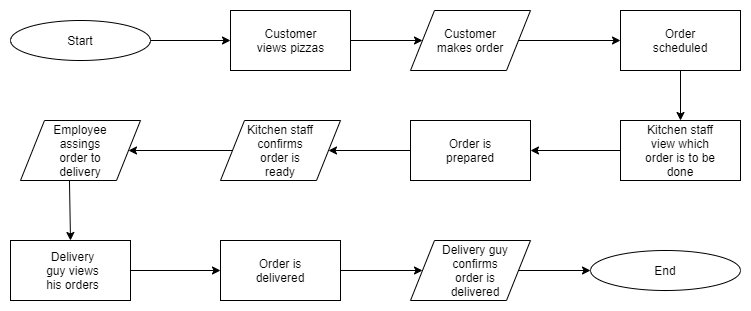

The diagram above was exported from draw.io. Its source (the exported page's mxGraphModel, read from the mxfile embedded in the PNG):
<mxGraphModel dx="868" dy="433" grid="1" gridSize="10" guides="1" tooltips="1" connect="1" arrows="1" fold="1" page="1" pageScale="1" pageWidth="827" pageHeight="1169" math="0" shadow="0">
  <root>
    <mxCell id="WIyWlLk6GJQsqaUBKTNV-0" />
    <mxCell id="WIyWlLk6GJQsqaUBKTNV-1" parent="WIyWlLk6GJQsqaUBKTNV-0" />
    <mxCell id="2J3Y6MZc2QvWpJXRyOsw-0" value="" style="ellipse;whiteSpace=wrap;html=1;" vertex="1" parent="WIyWlLk6GJQsqaUBKTNV-1">
      <mxGeometry x="40" y="50" width="140" height="40" as="geometry" />
    </mxCell>
    <mxCell id="2J3Y6MZc2QvWpJXRyOsw-1" value="" style="endArrow=classic;html=1;exitX=1;exitY=0.5;exitDx=0;exitDy=0;entryX=0;entryY=0.5;entryDx=0;entryDy=0;" edge="1" parent="WIyWlLk6GJQsqaUBKTNV-1" source="2J3Y6MZc2QvWpJXRyOsw-0" target="2J3Y6MZc2QvWpJXRyOsw-3">
      <mxGeometry width="50" height="50" relative="1" as="geometry">
        <mxPoint x="300" y="260" as="sourcePoint" />
        <mxPoint x="240" y="80" as="targetPoint" />
      </mxGeometry>
    </mxCell>
    <mxCell id="2J3Y6MZc2QvWpJXRyOsw-2" value="Start" style="text;html=1;strokeColor=none;fillColor=none;align=center;verticalAlign=middle;whiteSpace=wrap;rounded=0;" vertex="1" parent="WIyWlLk6GJQsqaUBKTNV-1">
      <mxGeometry x="90" y="60" width="40" height="20" as="geometry" />
    </mxCell>
    <mxCell id="2J3Y6MZc2QvWpJXRyOsw-3" value="" style="rounded=0;whiteSpace=wrap;html=1;" vertex="1" parent="WIyWlLk6GJQsqaUBKTNV-1">
      <mxGeometry x="260" y="40" width="120" height="60" as="geometry" />
    </mxCell>
    <mxCell id="2J3Y6MZc2QvWpJXRyOsw-4" value="Customer views pizzas" style="text;html=1;strokeColor=none;fillColor=none;align=center;verticalAlign=middle;whiteSpace=wrap;rounded=0;" vertex="1" parent="WIyWlLk6GJQsqaUBKTNV-1">
      <mxGeometry x="282.5" y="60" width="75" height="20" as="geometry" />
    </mxCell>
    <mxCell id="2J3Y6MZc2QvWpJXRyOsw-5" value="" style="shape=parallelogram;perimeter=parallelogramPerimeter;whiteSpace=wrap;html=1;" vertex="1" parent="WIyWlLk6GJQsqaUBKTNV-1">
      <mxGeometry x="440" y="40" width="120" height="60" as="geometry" />
    </mxCell>
    <mxCell id="2J3Y6MZc2QvWpJXRyOsw-6" value="Customer makes order" style="text;html=1;strokeColor=none;fillColor=none;align=center;verticalAlign=middle;whiteSpace=wrap;rounded=0;" vertex="1" parent="WIyWlLk6GJQsqaUBKTNV-1">
      <mxGeometry x="465" y="60" width="70" height="20" as="geometry" />
    </mxCell>
    <mxCell id="2J3Y6MZc2QvWpJXRyOsw-7" value="" style="endArrow=classic;html=1;exitX=1;exitY=0.5;exitDx=0;exitDy=0;entryX=0;entryY=0.5;entryDx=0;entryDy=0;" edge="1" parent="WIyWlLk6GJQsqaUBKTNV-1" source="2J3Y6MZc2QvWpJXRyOsw-3" target="2J3Y6MZc2QvWpJXRyOsw-5">
      <mxGeometry width="50" height="50" relative="1" as="geometry">
        <mxPoint x="300" y="260" as="sourcePoint" />
        <mxPoint x="350" y="210" as="targetPoint" />
      </mxGeometry>
    </mxCell>
    <mxCell id="2J3Y6MZc2QvWpJXRyOsw-8" value="" style="rounded=0;whiteSpace=wrap;html=1;" vertex="1" parent="WIyWlLk6GJQsqaUBKTNV-1">
      <mxGeometry x="650" y="40" width="120" height="60" as="geometry" />
    </mxCell>
    <mxCell id="2J3Y6MZc2QvWpJXRyOsw-9" value="Order scheduled" style="text;html=1;strokeColor=none;fillColor=none;align=center;verticalAlign=middle;whiteSpace=wrap;rounded=0;" vertex="1" parent="WIyWlLk6GJQsqaUBKTNV-1">
      <mxGeometry x="680" y="60" width="60" height="20" as="geometry" />
    </mxCell>
    <mxCell id="2J3Y6MZc2QvWpJXRyOsw-10" value="" style="endArrow=classic;html=1;exitX=1;exitY=0.5;exitDx=0;exitDy=0;entryX=0;entryY=0.5;entryDx=0;entryDy=0;" edge="1" parent="WIyWlLk6GJQsqaUBKTNV-1" source="2J3Y6MZc2QvWpJXRyOsw-5" target="2J3Y6MZc2QvWpJXRyOsw-8">
      <mxGeometry width="50" height="50" relative="1" as="geometry">
        <mxPoint x="300" y="360" as="sourcePoint" />
        <mxPoint x="350" y="310" as="targetPoint" />
      </mxGeometry>
    </mxCell>
    <mxCell id="2J3Y6MZc2QvWpJXRyOsw-11" value="" style="rounded=0;whiteSpace=wrap;html=1;" vertex="1" parent="WIyWlLk6GJQsqaUBKTNV-1">
      <mxGeometry x="650" y="150" width="120" height="60" as="geometry" />
    </mxCell>
    <mxCell id="2J3Y6MZc2QvWpJXRyOsw-12" value="Kitchen staff view which order is to be done" style="text;html=1;strokeColor=none;fillColor=none;align=center;verticalAlign=middle;whiteSpace=wrap;rounded=0;" vertex="1" parent="WIyWlLk6GJQsqaUBKTNV-1">
      <mxGeometry x="670" y="170" width="80" height="20" as="geometry" />
    </mxCell>
    <mxCell id="2J3Y6MZc2QvWpJXRyOsw-13" value="" style="endArrow=classic;html=1;exitX=0.5;exitY=1;exitDx=0;exitDy=0;entryX=0.5;entryY=0;entryDx=0;entryDy=0;" edge="1" parent="WIyWlLk6GJQsqaUBKTNV-1" source="2J3Y6MZc2QvWpJXRyOsw-8" target="2J3Y6MZc2QvWpJXRyOsw-11">
      <mxGeometry width="50" height="50" relative="1" as="geometry">
        <mxPoint x="430" y="360" as="sourcePoint" />
        <mxPoint x="480" y="310" as="targetPoint" />
      </mxGeometry>
    </mxCell>
    <mxCell id="2J3Y6MZc2QvWpJXRyOsw-15" value="" style="shape=parallelogram;perimeter=parallelogramPerimeter;whiteSpace=wrap;html=1;" vertex="1" parent="WIyWlLk6GJQsqaUBKTNV-1">
      <mxGeometry x="250" y="150" width="120" height="60" as="geometry" />
    </mxCell>
    <mxCell id="2J3Y6MZc2QvWpJXRyOsw-16" value="Kitchen staff confirms order is ready" style="text;html=1;strokeColor=none;fillColor=none;align=center;verticalAlign=middle;whiteSpace=wrap;rounded=0;" vertex="1" parent="WIyWlLk6GJQsqaUBKTNV-1">
      <mxGeometry x="275" y="170" width="70" height="20" as="geometry" />
    </mxCell>
    <mxCell id="2J3Y6MZc2QvWpJXRyOsw-23" value="Kitchen staff confirms order is ready" style="text;html=1;strokeColor=none;fillColor=none;align=center;verticalAlign=middle;whiteSpace=wrap;rounded=0;" vertex="1" parent="WIyWlLk6GJQsqaUBKTNV-1">
      <mxGeometry x="455" y="170" width="70" height="20" as="geometry" />
    </mxCell>
    <mxCell id="2J3Y6MZc2QvWpJXRyOsw-17" value="" style="endArrow=classic;html=1;exitX=0;exitY=0.5;exitDx=0;exitDy=0;entryX=1;entryY=0.5;entryDx=0;entryDy=0;" edge="1" parent="WIyWlLk6GJQsqaUBKTNV-1" source="2J3Y6MZc2QvWpJXRyOsw-11" target="2J3Y6MZc2QvWpJXRyOsw-19">
      <mxGeometry width="50" height="50" relative="1" as="geometry">
        <mxPoint x="410" y="350" as="sourcePoint" />
        <mxPoint x="440" y="470" as="targetPoint" />
      </mxGeometry>
    </mxCell>
    <mxCell id="2J3Y6MZc2QvWpJXRyOsw-19" value="" style="rounded=0;whiteSpace=wrap;html=1;" vertex="1" parent="WIyWlLk6GJQsqaUBKTNV-1">
      <mxGeometry x="440" y="150" width="120" height="60" as="geometry" />
    </mxCell>
    <mxCell id="2J3Y6MZc2QvWpJXRyOsw-20" value="Order is prepared" style="text;html=1;strokeColor=none;fillColor=none;align=center;verticalAlign=middle;whiteSpace=wrap;rounded=0;" vertex="1" parent="WIyWlLk6GJQsqaUBKTNV-1">
      <mxGeometry x="470" y="170" width="60" height="20" as="geometry" />
    </mxCell>
    <mxCell id="2J3Y6MZc2QvWpJXRyOsw-21" value="" style="endArrow=classic;html=1;exitX=0;exitY=0.5;exitDx=0;exitDy=0;entryX=1;entryY=0.5;entryDx=0;entryDy=0;" edge="1" parent="WIyWlLk6GJQsqaUBKTNV-1" source="2J3Y6MZc2QvWpJXRyOsw-19" target="2J3Y6MZc2QvWpJXRyOsw-15">
      <mxGeometry width="50" height="50" relative="1" as="geometry">
        <mxPoint x="490" y="470" as="sourcePoint" />
        <mxPoint x="440" y="220" as="targetPoint" />
      </mxGeometry>
    </mxCell>
    <mxCell id="2J3Y6MZc2QvWpJXRyOsw-26" value="" style="shape=parallelogram;perimeter=parallelogramPerimeter;whiteSpace=wrap;html=1;" vertex="1" parent="WIyWlLk6GJQsqaUBKTNV-1">
      <mxGeometry x="50" y="150" width="120" height="60" as="geometry" />
    </mxCell>
    <mxCell id="2J3Y6MZc2QvWpJXRyOsw-27" value="Employee assings order to delivery" style="text;html=1;strokeColor=none;fillColor=none;align=center;verticalAlign=middle;whiteSpace=wrap;rounded=0;" vertex="1" parent="WIyWlLk6GJQsqaUBKTNV-1">
      <mxGeometry x="85" y="170" width="50" height="20" as="geometry" />
    </mxCell>
    <mxCell id="2J3Y6MZc2QvWpJXRyOsw-28" value="" style="endArrow=classic;html=1;exitX=0;exitY=0.5;exitDx=0;exitDy=0;entryX=1;entryY=0.5;entryDx=0;entryDy=0;" edge="1" parent="WIyWlLk6GJQsqaUBKTNV-1" source="2J3Y6MZc2QvWpJXRyOsw-15" target="2J3Y6MZc2QvWpJXRyOsw-26">
      <mxGeometry width="50" height="50" relative="1" as="geometry">
        <mxPoint x="380" y="270" as="sourcePoint" />
        <mxPoint x="430" y="220" as="targetPoint" />
      </mxGeometry>
    </mxCell>
    <mxCell id="2J3Y6MZc2QvWpJXRyOsw-29" value="" style="rounded=0;whiteSpace=wrap;html=1;" vertex="1" parent="WIyWlLk6GJQsqaUBKTNV-1">
      <mxGeometry x="40" y="270" width="120" height="60" as="geometry" />
    </mxCell>
    <mxCell id="2J3Y6MZc2QvWpJXRyOsw-30" value="" style="endArrow=classic;html=1;exitX=0.408;exitY=1;exitDx=0;exitDy=0;exitPerimeter=0;entryX=0.5;entryY=0;entryDx=0;entryDy=0;" edge="1" parent="WIyWlLk6GJQsqaUBKTNV-1" source="2J3Y6MZc2QvWpJXRyOsw-26" target="2J3Y6MZc2QvWpJXRyOsw-29">
      <mxGeometry width="50" height="50" relative="1" as="geometry">
        <mxPoint x="380" y="270" as="sourcePoint" />
        <mxPoint x="110" y="240" as="targetPoint" />
      </mxGeometry>
    </mxCell>
    <mxCell id="2J3Y6MZc2QvWpJXRyOsw-31" value="Delivery guy views his orders" style="text;html=1;strokeColor=none;fillColor=none;align=center;verticalAlign=middle;whiteSpace=wrap;rounded=0;" vertex="1" parent="WIyWlLk6GJQsqaUBKTNV-1">
      <mxGeometry x="75" y="290" width="55" height="20" as="geometry" />
    </mxCell>
    <mxCell id="2J3Y6MZc2QvWpJXRyOsw-32" value="" style="rounded=0;whiteSpace=wrap;html=1;" vertex="1" parent="WIyWlLk6GJQsqaUBKTNV-1">
      <mxGeometry x="250" y="270" width="120" height="60" as="geometry" />
    </mxCell>
    <mxCell id="2J3Y6MZc2QvWpJXRyOsw-33" value="Order is delivered" style="text;html=1;strokeColor=none;fillColor=none;align=center;verticalAlign=middle;whiteSpace=wrap;rounded=0;" vertex="1" parent="WIyWlLk6GJQsqaUBKTNV-1">
      <mxGeometry x="290" y="290" width="40" height="20" as="geometry" />
    </mxCell>
    <mxCell id="2J3Y6MZc2QvWpJXRyOsw-34" value="" style="endArrow=classic;html=1;exitX=1;exitY=0.5;exitDx=0;exitDy=0;entryX=0;entryY=0.5;entryDx=0;entryDy=0;" edge="1" parent="WIyWlLk6GJQsqaUBKTNV-1" source="2J3Y6MZc2QvWpJXRyOsw-29" target="2J3Y6MZc2QvWpJXRyOsw-32">
      <mxGeometry width="50" height="50" relative="1" as="geometry">
        <mxPoint x="380" y="270" as="sourcePoint" />
        <mxPoint x="430" y="220" as="targetPoint" />
      </mxGeometry>
    </mxCell>
    <mxCell id="2J3Y6MZc2QvWpJXRyOsw-35" value="" style="shape=parallelogram;perimeter=parallelogramPerimeter;whiteSpace=wrap;html=1;" vertex="1" parent="WIyWlLk6GJQsqaUBKTNV-1">
      <mxGeometry x="440" y="270" width="120" height="60" as="geometry" />
    </mxCell>
    <mxCell id="2J3Y6MZc2QvWpJXRyOsw-36" value="Delivery guy confirms order is delivered" style="text;html=1;strokeColor=none;fillColor=none;align=center;verticalAlign=middle;whiteSpace=wrap;rounded=0;" vertex="1" parent="WIyWlLk6GJQsqaUBKTNV-1">
      <mxGeometry x="470" y="290" width="70" height="20" as="geometry" />
    </mxCell>
    <mxCell id="2J3Y6MZc2QvWpJXRyOsw-37" value="" style="endArrow=classic;html=1;exitX=1;exitY=0.5;exitDx=0;exitDy=0;entryX=0;entryY=0.5;entryDx=0;entryDy=0;" edge="1" parent="WIyWlLk6GJQsqaUBKTNV-1" source="2J3Y6MZc2QvWpJXRyOsw-32" target="2J3Y6MZc2QvWpJXRyOsw-35">
      <mxGeometry width="50" height="50" relative="1" as="geometry">
        <mxPoint x="380" y="270" as="sourcePoint" />
        <mxPoint x="430" y="220" as="targetPoint" />
      </mxGeometry>
    </mxCell>
    <mxCell id="2J3Y6MZc2QvWpJXRyOsw-38" value="" style="ellipse;whiteSpace=wrap;html=1;" vertex="1" parent="WIyWlLk6GJQsqaUBKTNV-1">
      <mxGeometry x="620" y="280" width="150" height="40" as="geometry" />
    </mxCell>
    <mxCell id="2J3Y6MZc2QvWpJXRyOsw-39" value="End" style="text;html=1;strokeColor=none;fillColor=none;align=center;verticalAlign=middle;whiteSpace=wrap;rounded=0;" vertex="1" parent="WIyWlLk6GJQsqaUBKTNV-1">
      <mxGeometry x="675" y="290" width="40" height="20" as="geometry" />
    </mxCell>
    <mxCell id="2J3Y6MZc2QvWpJXRyOsw-40" value="" style="endArrow=classic;html=1;exitX=1;exitY=0.5;exitDx=0;exitDy=0;entryX=0;entryY=0.5;entryDx=0;entryDy=0;" edge="1" parent="WIyWlLk6GJQsqaUBKTNV-1" source="2J3Y6MZc2QvWpJXRyOsw-35" target="2J3Y6MZc2QvWpJXRyOsw-38">
      <mxGeometry width="50" height="50" relative="1" as="geometry">
        <mxPoint x="380" y="270" as="sourcePoint" />
        <mxPoint x="430" y="220" as="targetPoint" />
      </mxGeometry>
    </mxCell>
  </root>
</mxGraphModel>